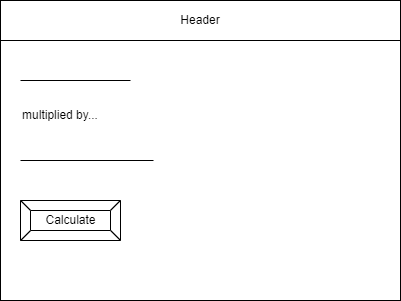

The diagram above was exported from draw.io. Its source (the exported page's mxGraphModel, read from the mxfile embedded in the PNG):
<mxGraphModel dx="690" dy="526" grid="1" gridSize="10" guides="1" tooltips="1" connect="1" arrows="1" fold="1" page="1" pageScale="1" pageWidth="850" pageHeight="1100" math="0" shadow="0">
  <root>
    <mxCell id="0" />
    <mxCell id="1" parent="0" />
    <mxCell id="2" value="" style="rounded=0;whiteSpace=wrap;html=1;" parent="1" vertex="1">
      <mxGeometry x="80" y="80" width="400" height="300" as="geometry" />
    </mxCell>
    <mxCell id="3" value="Header" style="rounded=0;whiteSpace=wrap;html=1;" parent="1" vertex="1">
      <mxGeometry x="80" y="80" width="400" height="40" as="geometry" />
    </mxCell>
    <mxCell id="6" value="Calculate" style="labelPosition=center;verticalLabelPosition=middle;align=center;html=1;shape=mxgraph.basic.button;dx=10;" parent="1" vertex="1">
      <mxGeometry x="100" y="280" width="100" height="40" as="geometry" />
    </mxCell>
    <mxCell id="9" value="" style="endArrow=none;html=1;startArrow=none;" parent="1" edge="1">
      <mxGeometry width="50" height="50" relative="1" as="geometry">
        <mxPoint x="100" y="240" as="sourcePoint" />
        <mxPoint x="233" y="240" as="targetPoint" />
      </mxGeometry>
    </mxCell>
    <mxCell id="11" value="" style="endArrow=none;html=1;" parent="1" edge="1">
      <mxGeometry width="50" height="50" relative="1" as="geometry">
        <mxPoint x="100" y="160" as="sourcePoint" />
        <mxPoint x="210" y="160" as="targetPoint" />
      </mxGeometry>
    </mxCell>
    <mxCell id="13" value="multiplied by..." style="text;html=1;strokeColor=none;fillColor=none;align=center;verticalAlign=middle;whiteSpace=wrap;rounded=0;" parent="1" vertex="1">
      <mxGeometry x="90" y="180" width="100" height="30" as="geometry" />
    </mxCell>
  </root>
</mxGraphModel>